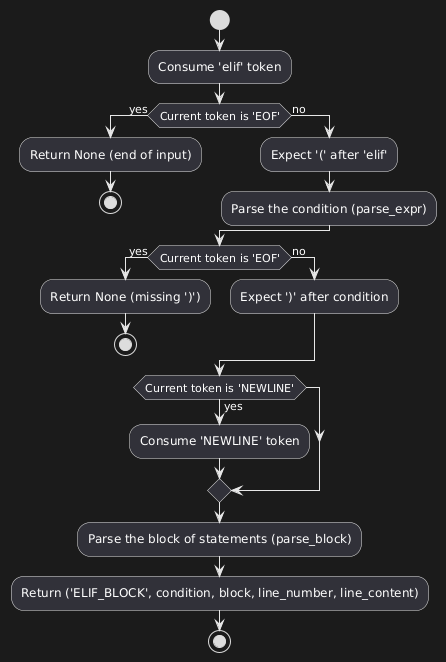

The diagram above was rendered by PlantUML. Its source (embedded in the PNG):
@startuml
start
:Consume 'elif' token;
if (Current token is 'EOF') then (yes)
    :Return None (end of input);
    stop
else (no)
    :Expect '(' after 'elif';
    :Parse the condition (parse_expr);
endif
if (Current token is 'EOF') then (yes)
    :Return None (missing ')');
    stop
else (no)
    :Expect ')' after condition;
endif
if (Current token is 'NEWLINE') then (yes)
    :Consume 'NEWLINE' token;
endif
:Parse the block of statements (parse_block);
:Return ('ELIF_BLOCK', condition, block, line_number, line_content);
stop
@enduml